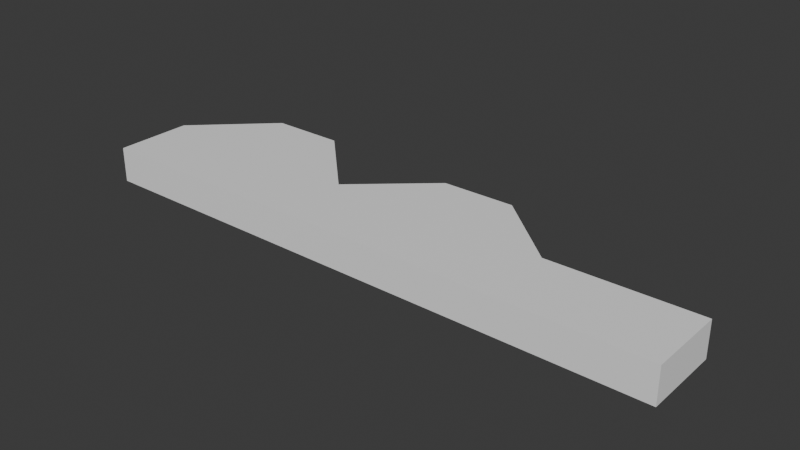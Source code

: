 # Source: BladeofKey.blend  (saved by Blender 4.3.34; exported with 4.5.12 LTS)
import bpy
from mathutils import Matrix  # noqa: F401  (used for matrix-valued properties, if any)

bpy.ops.wm.read_factory_settings(use_empty=True)
scene = bpy.context.scene
scene.name = 'Scene'

# ---- collections
col_collection = bpy.data.collections.new('Collection'); scene.collection.children.link(col_collection)

# ---- materials (node trees are filled in below, after node groups)
mat_material = bpy.data.materials.new('Material')
mat_material.alpha_threshold = 0.0
mat_material.roughness = 0.5
mat_material.line_color = (0.0, 0.0, 0.0, 1.0)

# ---- material node trees
mat_material.use_nodes = True; mat_material.node_tree.nodes.clear()
_N = mat_material.node_tree.nodes; _L = mat_material.node_tree.links
n0 = _N.new('ShaderNodeOutputMaterial'); n0.name = 'Material Output'; n0.location = (300, 300)
n1 = _N.new('ShaderNodeBsdfPrincipled'); n1.name = 'Principled BSDF'; n1.location = (10, 300)
n1.inputs[0].default_value = (0.9021, 0.9021, 0.9021, 1.0)
n1.inputs[3].default_value = 1.45
_L.new(n1.outputs[0], n0.inputs[0])
n0.is_active_output = True

# ---- world
world_world = bpy.data.worlds.new('World'); scene.world = world_world
world_world.use_nodes = True; world_world.node_tree.nodes.clear()
_N = world_world.node_tree.nodes; _L = world_world.node_tree.links
n0 = _N.new('ShaderNodeOutputWorld'); n0.name = 'World Output'; n0.location = (300, 300)
n1 = _N.new('ShaderNodeBackground'); n1.name = 'Background'; n1.location = (10, 300)
n1.inputs[0].default_value = (0.05088, 0.05088, 0.05088, 1.0)
_L.new(n1.outputs[0], n0.inputs[0])
n0.is_active_output = True
world_world.color = (0.05088, 0.05088, 0.05088)
world_world.sun_shadow_jitter_overblur = 0.0

# ---- meshes
me_cube = bpy.data.meshes.new('Cube')
me_cube.from_pydata([(1.0, -0.5327, -0.7866), (1.0, -0.5327, -1.0), (1.0, -1.0, -0.7866), (1.0, -1.0, -1.0), (-2.548, -0.5327, -0.7866), (-2.548, -0.5327, -1.0), (-2.548, -1.0, -0.7866), (-2.548, -1.0, -1.0), (-0.7741, -0.1628, -1.0), (-0.7741, -1.0, -0.7866), (-0.7741, -1.0, -1.0), (-0.7741, -0.1628, -0.7866), (-1.661, -0.1127, -1.0), (-1.661, -1.0, -0.7866), (-1.661, -1.0, -1.0), (-1.661, -0.1127, -0.7866), (-2.105, -0.1127, -1.0), (-2.105, -1.0, -0.7866), (-2.105, -1.0, -1.0), (-2.105, -0.1127, -0.7866), (-1.218, -1.0, -1.0), (-1.218, -0.5551, -0.7866), (-1.218, -0.5551, -1.0), (-1.218, -1.0, -0.7866), (0.113, -1.0, -1.0), (0.113, -0.5439, -0.7866), (0.113, -0.5439, -1.0), (0.113, -1.0, -0.7866), (-0.3305, -0.1572, -1.0), (-0.3305, -1.0, -0.7866), (-0.3305, -1.0, -1.0), (-0.3305, -0.1572, -0.7866)], [], [(19, 4, 6, 17), (18, 17, 6, 7), (7, 6, 4, 5), (26, 1, 3, 24), (1, 0, 2, 3), (26, 25, 0, 1), (22, 21, 11, 8), (22, 8, 10, 20), (30, 29, 9, 10), (31, 11, 9, 29), (16, 12, 14, 18), (16, 19, 15, 12), (20, 23, 13, 14), (21, 15, 13, 23), (5, 4, 19, 16), (5, 16, 18, 7), (14, 13, 17, 18), (15, 19, 17, 13), (11, 21, 23, 9), (10, 9, 23, 20), (12, 22, 20, 14), (12, 15, 21, 22), (0, 25, 27, 2), (3, 2, 27, 24), (28, 31, 25, 26), (28, 26, 24, 30), (8, 28, 30, 10), (8, 11, 31, 28), (25, 31, 29, 27), (24, 27, 29, 30)])
_uv = me_cube.uv_layers.new(name='UVMap')
_uv.uv.foreach_set('vector', [0.8438, 0.5, 0.875, 0.5, 0.875, 0.75, 0.8438, 0.75, 0.375, 0.9688, 0.625, 0.9688, 0.625, 1.0, 0.375, 1.0, 0.375, 0.0, 0.625, 0.0, 0.625, 0.25, 0.375, 0.25, 0.3125, 0.5, 0.375, 0.5, 0.375, 0.75, 0.3125, 0.75, 0.375, 0.5, 0.625, 0.5, 0.625, 0.75, 0.375, 0.75, 0.375, 0.4375, 0.625, 0.4375, 0.625, 0.5, 0.375, 0.5, 0.375, 0.3438, 0.625, 0.3438, 0.625, 0.375, 0.375, 0.375, 0.2188, 0.5, 0.25, 0.5, 0.25, 0.75, 0.2188, 0.75, 0.375, 0.8438, 0.625, 0.8438, 0.625, 0.875, 0.375, 0.875, 0.7188, 0.5, 0.75, 0.5, 0.75, 0.75, 0.7188, 0.75, 0.1562, 0.5, 0.1875, 0.5, 0.1875, 0.75, 0.1562, 0.75, 0.375, 0.2812, 0.625, 0.2812, 0.625, 0.3125, 0.375, 0.3125, 0.375, 0.9062, 0.625, 0.9062, 0.625, 0.9375, 0.375, 0.9375, 0.7812, 0.5, 0.8125, 0.5, 0.8125, 0.75, 0.7812, 0.75, 0.375, 0.25, 0.625, 0.25, 0.625, 0.2812, 0.375, 0.2812, 0.125, 0.5, 0.1562, 0.5, 0.1562, 0.75, 0.125, 0.75, 0.375, 0.9375, 0.625, 0.9375, 0.625, 0.9688, 0.375, 0.9688, 0.8125, 0.5, 0.8438, 0.5, 0.8438, 0.75, 0.8125, 0.75, 0.75, 0.5, 0.7812, 0.5, 0.7812, 0.75, 0.75, 0.75, 0.375, 0.875, 0.625, 0.875, 0.625, 0.9062, 0.375, 0.9062, 0.1875, 0.5, 0.2188, 0.5, 0.2188, 0.75, 0.1875, 0.75, 0.375, 0.3125, 0.625, 0.3125, 0.625, 0.3438, 0.375, 0.3438, 0.625, 0.5, 0.6875, 0.5, 0.6875, 0.75, 0.625, 0.75, 0.375, 0.75, 0.625, 0.75, 0.625, 0.8125, 0.375, 0.8125, 0.375, 0.4062, 0.625, 0.4062, 0.625, 0.4375, 0.375, 0.4375, 0.2812, 0.5, 0.3125, 0.5, 0.3125, 0.75, 0.2812, 0.75, 0.25, 0.5, 0.2812, 0.5, 0.2812, 0.75, 0.25, 0.75, 0.375, 0.375, 0.625, 0.375, 0.625, 0.4062, 0.375, 0.4062, 0.6875, 0.5, 0.7188, 0.5, 0.7188, 0.75, 0.6875, 0.75, 0.375, 0.8125, 0.625, 0.8125, 0.625, 0.8438, 0.375, 0.8438])
me_cube.materials.append(mat_material)
me_cube.use_mirror_vertex_groups = False
me_cube.update()

# ---- objects
ob_cube = bpy.data.objects.new('Cube', me_cube)

# ---- transforms, parenting, visibility, modifiers, constraints
ob_cube.location = (0.0, 0.0, 0.0)
ob_cube.lock_rotations_4d = False
ob_cube.empty_display_type = 'ARROWS'
ob_cube.lineart.crease_threshold = 0.0

# ---- collection membership
col_collection.objects.link(ob_cube)

# ---- scene / render settings (as saved in the file)
scene.frame_start = 1; scene.frame_end = 250; scene.frame_set(1)
scene.render.engine = 'BLENDER_EEVEE_NEXT'
bpy.context.view_layer.update()

# ---- added for rendering (the .blend has no active camera and no usable light): camera, sun
cam_auto = bpy.data.cameras.new('AutoCamera')
cam_auto.lens = 50.0
cam_auto.sensor_width = 36.0
cam_auto.clip_end = 1000.0
ob_auto_camera = bpy.data.objects.new('AutoCamera', cam_auto)
scene.collection.objects.link(ob_auto_camera)
ob_auto_camera.location = (2.6156, -4.62396, 1.81844)
ob_auto_camera.rotation_euler = (1.09748, -7.21219e-08, 0.694738)
scene.camera = ob_auto_camera
light_auto_sun = bpy.data.lights.new('AutoSun', 'SUN')
light_auto_sun.energy = 3.0
light_auto_sun.angle = 0.0523599
ob_auto_sun = bpy.data.objects.new('AutoSun', light_auto_sun)
scene.collection.objects.link(ob_auto_sun)
ob_auto_sun.rotation_euler = (0.872665, 0.174533, 0.523599)
bpy.context.view_layer.update()
